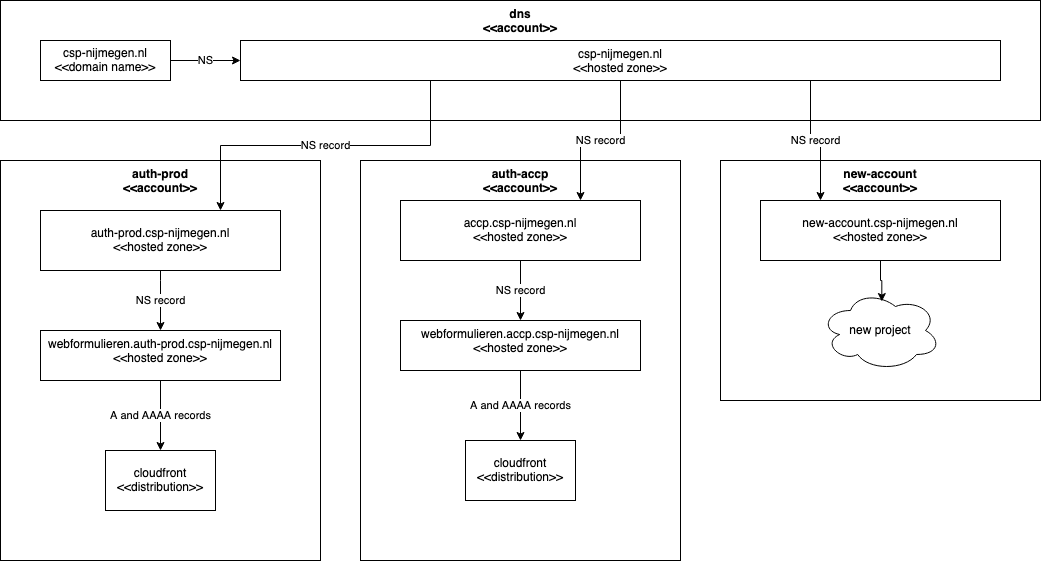

The diagram above was exported from draw.io. Its source (the exported page's mxGraphModel, read from the mxfile embedded in the PNG):
<mxGraphModel dx="1722" dy="939" grid="1" gridSize="10" guides="1" tooltips="1" connect="1" arrows="1" fold="1" page="1" pageScale="1" pageWidth="1169" pageHeight="1654" math="0" shadow="0">
  <root>
    <mxCell id="0" />
    <mxCell id="1" parent="0" />
    <mxCell id="j2uPPTiXXSkIM4IJAm7p-1" value="&lt;div&gt;dns&lt;/div&gt;&lt;div&gt;&amp;lt;&amp;lt;account&amp;gt;&amp;gt;&lt;br&gt;&lt;/div&gt;" style="rounded=0;whiteSpace=wrap;html=1;fillColor=none;verticalAlign=top;fontStyle=1" vertex="1" parent="1">
      <mxGeometry x="80" y="280" width="1040" height="120" as="geometry" />
    </mxCell>
    <mxCell id="j2uPPTiXXSkIM4IJAm7p-2" value="&lt;div&gt;auth-prod&lt;br&gt;&lt;/div&gt;&lt;div&gt;&amp;lt;&amp;lt;account&amp;gt;&amp;gt;&lt;br&gt;&lt;/div&gt;" style="rounded=0;whiteSpace=wrap;html=1;fillColor=none;verticalAlign=top;fontStyle=1" vertex="1" parent="1">
      <mxGeometry x="80" y="440" width="320" height="400" as="geometry" />
    </mxCell>
    <mxCell id="j2uPPTiXXSkIM4IJAm7p-3" value="&lt;div&gt;auth-accp&lt;br&gt;&lt;/div&gt;&lt;div&gt;&amp;lt;&amp;lt;account&amp;gt;&amp;gt;&lt;br&gt;&lt;/div&gt;" style="rounded=0;whiteSpace=wrap;html=1;fillColor=none;verticalAlign=top;fontStyle=1" vertex="1" parent="1">
      <mxGeometry x="440" y="440" width="320" height="400" as="geometry" />
    </mxCell>
    <mxCell id="j2uPPTiXXSkIM4IJAm7p-4" value="&lt;div&gt;new-account&lt;br&gt;&lt;/div&gt;&lt;div&gt;&amp;lt;&amp;lt;account&amp;gt;&amp;gt;&lt;br&gt;&lt;/div&gt;" style="rounded=0;whiteSpace=wrap;html=1;fillColor=none;verticalAlign=top;fontStyle=1" vertex="1" parent="1">
      <mxGeometry x="800" y="440" width="320" height="240" as="geometry" />
    </mxCell>
    <mxCell id="j2uPPTiXXSkIM4IJAm7p-7" value="NS " style="edgeStyle=orthogonalEdgeStyle;rounded=0;orthogonalLoop=1;jettySize=auto;html=1;exitX=1;exitY=0.5;exitDx=0;exitDy=0;entryX=0;entryY=0.5;entryDx=0;entryDy=0;" edge="1" parent="1" source="j2uPPTiXXSkIM4IJAm7p-5" target="j2uPPTiXXSkIM4IJAm7p-6">
      <mxGeometry relative="1" as="geometry" />
    </mxCell>
    <mxCell id="j2uPPTiXXSkIM4IJAm7p-5" value="&lt;div&gt;csp-nijmegen.nl&lt;/div&gt;&lt;div&gt;&amp;lt;&amp;lt;domain name&amp;gt;&amp;gt;&lt;br&gt;&lt;/div&gt;" style="rounded=0;whiteSpace=wrap;html=1;fillColor=none;" vertex="1" parent="1">
      <mxGeometry x="120" y="320" width="130" height="40" as="geometry" />
    </mxCell>
    <mxCell id="j2uPPTiXXSkIM4IJAm7p-14" value="NS record" style="edgeStyle=orthogonalEdgeStyle;rounded=0;orthogonalLoop=1;jettySize=auto;html=1;exitX=0.25;exitY=1;exitDx=0;exitDy=0;entryX=0.75;entryY=0;entryDx=0;entryDy=0;" edge="1" parent="1" source="j2uPPTiXXSkIM4IJAm7p-6" target="j2uPPTiXXSkIM4IJAm7p-8">
      <mxGeometry relative="1" as="geometry" />
    </mxCell>
    <mxCell id="j2uPPTiXXSkIM4IJAm7p-15" value="NS record" style="edgeStyle=orthogonalEdgeStyle;rounded=0;orthogonalLoop=1;jettySize=auto;html=1;exitX=0.5;exitY=1;exitDx=0;exitDy=0;entryX=0.75;entryY=0;entryDx=0;entryDy=0;" edge="1" parent="1" source="j2uPPTiXXSkIM4IJAm7p-6" target="j2uPPTiXXSkIM4IJAm7p-9">
      <mxGeometry relative="1" as="geometry" />
    </mxCell>
    <mxCell id="j2uPPTiXXSkIM4IJAm7p-16" value="NS record" style="edgeStyle=orthogonalEdgeStyle;rounded=0;orthogonalLoop=1;jettySize=auto;html=1;exitX=0.75;exitY=1;exitDx=0;exitDy=0;entryX=0.25;entryY=0;entryDx=0;entryDy=0;" edge="1" parent="1" source="j2uPPTiXXSkIM4IJAm7p-6" target="j2uPPTiXXSkIM4IJAm7p-10">
      <mxGeometry relative="1" as="geometry" />
    </mxCell>
    <mxCell id="j2uPPTiXXSkIM4IJAm7p-6" value="&lt;div&gt;csp-nijmegen.nl&lt;/div&gt;&lt;div&gt;&amp;lt;&amp;lt;hosted zone&amp;gt;&amp;gt;&lt;br&gt;&lt;/div&gt;" style="rounded=0;whiteSpace=wrap;html=1;fillColor=none;verticalAlign=top;" vertex="1" parent="1">
      <mxGeometry x="320" y="320" width="760" height="40" as="geometry" />
    </mxCell>
    <mxCell id="j2uPPTiXXSkIM4IJAm7p-22" value="NS record" style="edgeStyle=orthogonalEdgeStyle;rounded=0;orthogonalLoop=1;jettySize=auto;html=1;exitX=0.5;exitY=1;exitDx=0;exitDy=0;entryX=0.5;entryY=0;entryDx=0;entryDy=0;" edge="1" parent="1" source="j2uPPTiXXSkIM4IJAm7p-8" target="j2uPPTiXXSkIM4IJAm7p-17">
      <mxGeometry relative="1" as="geometry">
        <Array as="points">
          <mxPoint x="240" y="560" />
          <mxPoint x="240" y="560" />
        </Array>
      </mxGeometry>
    </mxCell>
    <mxCell id="j2uPPTiXXSkIM4IJAm7p-8" value="&lt;div&gt;auth-prod.csp-nijmegen.nl&lt;/div&gt;&lt;div&gt;&amp;lt;&amp;lt;hosted zone&amp;gt;&amp;gt;&lt;br&gt;&lt;/div&gt;" style="rounded=0;whiteSpace=wrap;html=1;fillColor=none;" vertex="1" parent="1">
      <mxGeometry x="120" y="490" width="240" height="60" as="geometry" />
    </mxCell>
    <mxCell id="j2uPPTiXXSkIM4IJAm7p-9" value="&lt;div&gt;accp.csp-nijmegen.nl&lt;/div&gt;&lt;div&gt;&amp;lt;&amp;lt;hosted zone&amp;gt;&amp;gt;&lt;br&gt;&lt;/div&gt;" style="rounded=0;whiteSpace=wrap;html=1;fillColor=none;" vertex="1" parent="1">
      <mxGeometry x="480" y="480" width="240" height="60" as="geometry" />
    </mxCell>
    <mxCell id="j2uPPTiXXSkIM4IJAm7p-29" style="edgeStyle=orthogonalEdgeStyle;rounded=0;orthogonalLoop=1;jettySize=auto;html=1;exitX=0.5;exitY=1;exitDx=0;exitDy=0;entryX=0.511;entryY=0.138;entryDx=0;entryDy=0;entryPerimeter=0;" edge="1" parent="1" source="j2uPPTiXXSkIM4IJAm7p-10" target="j2uPPTiXXSkIM4IJAm7p-28">
      <mxGeometry relative="1" as="geometry" />
    </mxCell>
    <mxCell id="j2uPPTiXXSkIM4IJAm7p-10" value="new-account.csp-nijmegen.nl&lt;div&gt;&amp;lt;&amp;lt;hosted zone&amp;gt;&amp;gt;&lt;br&gt;&lt;/div&gt;" style="rounded=0;whiteSpace=wrap;html=1;fillColor=none;" vertex="1" parent="1">
      <mxGeometry x="840" y="480" width="240" height="60" as="geometry" />
    </mxCell>
    <mxCell id="j2uPPTiXXSkIM4IJAm7p-23" value="A and AAAA records" style="edgeStyle=orthogonalEdgeStyle;rounded=0;orthogonalLoop=1;jettySize=auto;html=1;exitX=0.5;exitY=1;exitDx=0;exitDy=0;entryX=0.5;entryY=0;entryDx=0;entryDy=0;" edge="1" parent="1" source="j2uPPTiXXSkIM4IJAm7p-17" target="j2uPPTiXXSkIM4IJAm7p-19">
      <mxGeometry relative="1" as="geometry" />
    </mxCell>
    <mxCell id="j2uPPTiXXSkIM4IJAm7p-17" value="webformulieren.auth-prod.csp-nijmegen.nl&lt;div&gt;&amp;lt;&amp;lt;hosted zone&amp;gt;&amp;gt;&lt;br&gt;&lt;/div&gt;" style="rounded=0;whiteSpace=wrap;html=1;fillColor=none;verticalAlign=top;" vertex="1" parent="1">
      <mxGeometry x="120" y="610" width="240" height="50" as="geometry" />
    </mxCell>
    <mxCell id="j2uPPTiXXSkIM4IJAm7p-19" value="&lt;div&gt;cloudfront&lt;/div&gt;&lt;div&gt;&amp;lt;&amp;lt;distribution&amp;gt;&amp;gt;&lt;br&gt;&lt;/div&gt;" style="rounded=0;whiteSpace=wrap;html=1;fillColor=none;" vertex="1" parent="1">
      <mxGeometry x="185" y="730" width="110" height="60" as="geometry" />
    </mxCell>
    <mxCell id="j2uPPTiXXSkIM4IJAm7p-24" value="NS record" style="edgeStyle=orthogonalEdgeStyle;rounded=0;orthogonalLoop=1;jettySize=auto;html=1;entryX=0.5;entryY=0;entryDx=0;entryDy=0;exitX=0.5;exitY=1;exitDx=0;exitDy=0;" edge="1" parent="1" target="j2uPPTiXXSkIM4IJAm7p-26" source="j2uPPTiXXSkIM4IJAm7p-9">
      <mxGeometry relative="1" as="geometry">
        <mxPoint x="600" y="540" as="sourcePoint" />
        <Array as="points" />
      </mxGeometry>
    </mxCell>
    <mxCell id="j2uPPTiXXSkIM4IJAm7p-25" value="A and AAAA records" style="edgeStyle=orthogonalEdgeStyle;rounded=0;orthogonalLoop=1;jettySize=auto;html=1;exitX=0.5;exitY=1;exitDx=0;exitDy=0;entryX=0.5;entryY=0;entryDx=0;entryDy=0;" edge="1" parent="1" source="j2uPPTiXXSkIM4IJAm7p-26" target="j2uPPTiXXSkIM4IJAm7p-27">
      <mxGeometry relative="1" as="geometry" />
    </mxCell>
    <mxCell id="j2uPPTiXXSkIM4IJAm7p-26" value="webformulieren.accp.csp-nijmegen.nl&lt;div&gt;&amp;lt;&amp;lt;hosted zone&amp;gt;&amp;gt;&lt;br&gt;&lt;/div&gt;" style="rounded=0;whiteSpace=wrap;html=1;fillColor=none;verticalAlign=top;" vertex="1" parent="1">
      <mxGeometry x="480" y="600" width="240" height="50" as="geometry" />
    </mxCell>
    <mxCell id="j2uPPTiXXSkIM4IJAm7p-27" value="&lt;div&gt;cloudfront&lt;/div&gt;&lt;div&gt;&amp;lt;&amp;lt;distribution&amp;gt;&amp;gt;&lt;br&gt;&lt;/div&gt;" style="rounded=0;whiteSpace=wrap;html=1;fillColor=none;" vertex="1" parent="1">
      <mxGeometry x="545" y="720" width="110" height="60" as="geometry" />
    </mxCell>
    <mxCell id="j2uPPTiXXSkIM4IJAm7p-28" value="new project" style="ellipse;shape=cloud;whiteSpace=wrap;html=1;fillColor=none;" vertex="1" parent="1">
      <mxGeometry x="900" y="570" width="120" height="80" as="geometry" />
    </mxCell>
  </root>
</mxGraphModel>